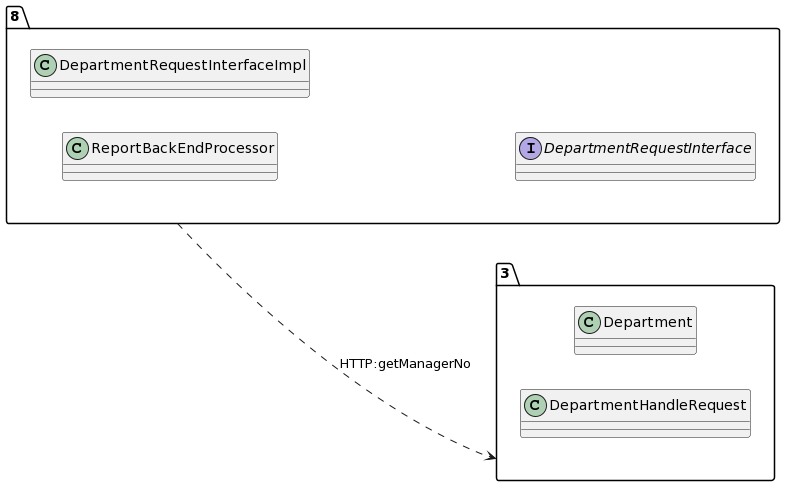

The diagram above was rendered by PlantUML. Its source (embedded in the PNG):
@startuml
allow_mixing
left to right direction
package "8"{
class ReportBackEndProcessor
class DepartmentRequestInterfaceImpl
interface DepartmentRequestInterface

}
package "3"{
class Department
class DepartmentHandleRequest

}
"8" ..> "3":HTTP:getManagerNo
@enduml